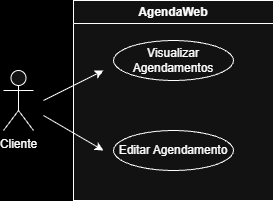

The diagram above was exported from draw.io. Its source (the exported page's mxGraphModel, read from the mxfile embedded in the PNG):
<mxGraphModel dx="4713" dy="2617" grid="1" gridSize="10" guides="1" tooltips="1" connect="1" arrows="1" fold="1" page="1" pageScale="1" pageWidth="827" pageHeight="1169" background="light-dark(#FFFFFF,#000000)" math="0" shadow="0">
  <root>
    <mxCell id="0" />
    <mxCell id="1" parent="0" />
    <mxCell id="2" parent="1" style="shape=umlActor;verticalLabelPosition=bottom;verticalAlign=top;html=1;outlineConnect=0;" value="Cliente" vertex="1">
      <mxGeometry height="60" width="30" x="880" y="110" as="geometry" />
    </mxCell>
    <mxCell id="3" parent="1" style="swimlane;whiteSpace=wrap;html=1;swimlaneFillColor=default;" value="AgendaWeb" vertex="1">
      <mxGeometry height="200" width="200" x="950" y="40" as="geometry" />
    </mxCell>
    <mxCell id="4" parent="3" style="ellipse;whiteSpace=wrap;html=1;" value="Visualizar Agendamentos" vertex="1">
      <mxGeometry height="40" width="120" x="40" y="40" as="geometry" />
    </mxCell>
    <mxCell id="5" parent="3" style="ellipse;whiteSpace=wrap;html=1;" value="Editar Agendamento" vertex="1">
      <mxGeometry height="40" width="120" x="40" y="130" as="geometry" />
    </mxCell>
    <mxCell id="6" edge="1" parent="3" style="endArrow=classic;html=1;rounded=0;" value="">
      <mxGeometry height="50" relative="1" width="50" as="geometry">
        <mxPoint x="-30" y="100" as="sourcePoint" />
        <mxPoint x="30" y="70" as="targetPoint" />
      </mxGeometry>
    </mxCell>
    <mxCell id="7" edge="1" parent="3" style="endArrow=classic;html=1;rounded=0;" value="">
      <mxGeometry height="50" relative="1" width="50" as="geometry">
        <mxPoint x="-30" y="115" as="sourcePoint" />
        <mxPoint x="30" y="150" as="targetPoint" />
      </mxGeometry>
    </mxCell>
  </root>
</mxGraphModel>